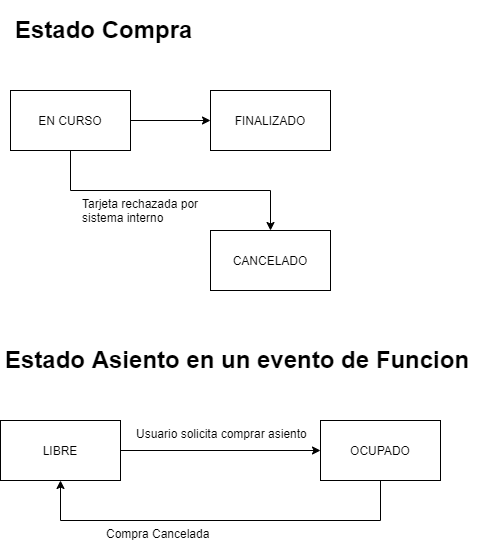

The diagram above was exported from draw.io. Its source (the exported page's mxGraphModel, read from the mxfile embedded in the PNG):
<mxGraphModel dx="2249" dy="762" grid="1" gridSize="10" guides="1" tooltips="1" connect="1" arrows="1" fold="1" page="1" pageScale="1" pageWidth="827" pageHeight="1169" math="0" shadow="0">
  <root>
    <mxCell id="0" />
    <mxCell id="1" parent="0" />
    <mxCell id="2" value="" style="edgeStyle=orthogonalEdgeStyle;rounded=0;orthogonalLoop=1;jettySize=auto;html=1;" edge="1" source="4" target="6" parent="1">
      <mxGeometry relative="1" as="geometry" />
    </mxCell>
    <mxCell id="3" style="edgeStyle=orthogonalEdgeStyle;rounded=0;orthogonalLoop=1;jettySize=auto;html=1;exitX=0.5;exitY=1;exitDx=0;exitDy=0;entryX=0.5;entryY=0;entryDx=0;entryDy=0;" edge="1" source="4" target="5" parent="1">
      <mxGeometry relative="1" as="geometry" />
    </mxCell>
    <mxCell id="4" value="EN CURSO" style="rounded=0;whiteSpace=wrap;html=1;sketch=0;gradientColor=none;" vertex="1" parent="1">
      <mxGeometry x="-650" y="510" width="120" height="60" as="geometry" />
    </mxCell>
    <mxCell id="5" value="CANCELADO" style="whiteSpace=wrap;html=1;rounded=0;sketch=0;" vertex="1" parent="1">
      <mxGeometry x="-450" y="650" width="120" height="60" as="geometry" />
    </mxCell>
    <mxCell id="6" value="FINALIZADO" style="whiteSpace=wrap;html=1;rounded=0;sketch=0;" vertex="1" parent="1">
      <mxGeometry x="-450" y="510" width="120" height="60" as="geometry" />
    </mxCell>
    <mxCell id="7" value="&lt;h1&gt;Estado Compra&lt;/h1&gt;" style="text;html=1;strokeColor=none;fillColor=none;spacing=5;spacingTop=-20;whiteSpace=wrap;overflow=hidden;rounded=0;sketch=0;" vertex="1" parent="1">
      <mxGeometry x="-650" y="430" width="190" height="40" as="geometry" />
    </mxCell>
    <mxCell id="8" value="" style="edgeStyle=orthogonalEdgeStyle;rounded=0;orthogonalLoop=1;jettySize=auto;html=1;" edge="1" source="9" target="11" parent="1">
      <mxGeometry relative="1" as="geometry">
        <mxPoint x="-460" y="870" as="targetPoint" />
      </mxGeometry>
    </mxCell>
    <mxCell id="9" value="LIBRE" style="rounded=0;whiteSpace=wrap;html=1;sketch=0;gradientColor=none;" vertex="1" parent="1">
      <mxGeometry x="-660" y="840" width="120" height="60" as="geometry" />
    </mxCell>
    <mxCell id="10" style="edgeStyle=orthogonalEdgeStyle;rounded=0;orthogonalLoop=1;jettySize=auto;html=1;exitX=0.5;exitY=1;exitDx=0;exitDy=0;entryX=0.5;entryY=1;entryDx=0;entryDy=0;" edge="1" source="11" target="9" parent="1">
      <mxGeometry relative="1" as="geometry">
        <Array as="points">
          <mxPoint x="-280" y="940" />
          <mxPoint x="-600" y="940" />
        </Array>
      </mxGeometry>
    </mxCell>
    <mxCell id="11" value="OCUPADO" style="rounded=0;whiteSpace=wrap;html=1;sketch=0;gradientColor=none;" vertex="1" parent="1">
      <mxGeometry x="-340" y="840" width="120" height="60" as="geometry" />
    </mxCell>
    <mxCell id="12" value="&lt;h1&gt;Estado Asiento en un evento de Funcion&lt;/h1&gt;" style="text;html=1;strokeColor=none;fillColor=none;spacing=5;spacingTop=-20;whiteSpace=wrap;overflow=hidden;rounded=0;sketch=0;" vertex="1" parent="1">
      <mxGeometry x="-660" y="760" width="480" height="40" as="geometry" />
    </mxCell>
    <mxCell id="13" value="Compra Cancelada" style="text;strokeColor=none;fillColor=none;spacingLeft=4;spacingRight=4;overflow=hidden;rotatable=0;points=[[0,0.5],[1,0.5]];portConstraint=eastwest;fontSize=12;" vertex="1" parent="1">
      <mxGeometry x="-560" y="940" width="160" height="30" as="geometry" />
    </mxCell>
    <mxCell id="14" value="&lt;font face=&quot;helvetica&quot;&gt;Tarjeta rechazada por sistema interno&lt;/font&gt;" style="text;whiteSpace=wrap;html=1;" vertex="1" parent="1">
      <mxGeometry x="-580" y="610" width="130" height="50" as="geometry" />
    </mxCell>
    <mxCell id="15" value="Usuario solicita comprar asiento" style="text;strokeColor=none;fillColor=none;spacingLeft=4;spacingRight=4;overflow=hidden;rotatable=0;points=[[0,0.5],[1,0.5]];portConstraint=eastwest;fontSize=12;" vertex="1" parent="1">
      <mxGeometry x="-530" y="840" width="200" height="30" as="geometry" />
    </mxCell>
  </root>
</mxGraphModel>